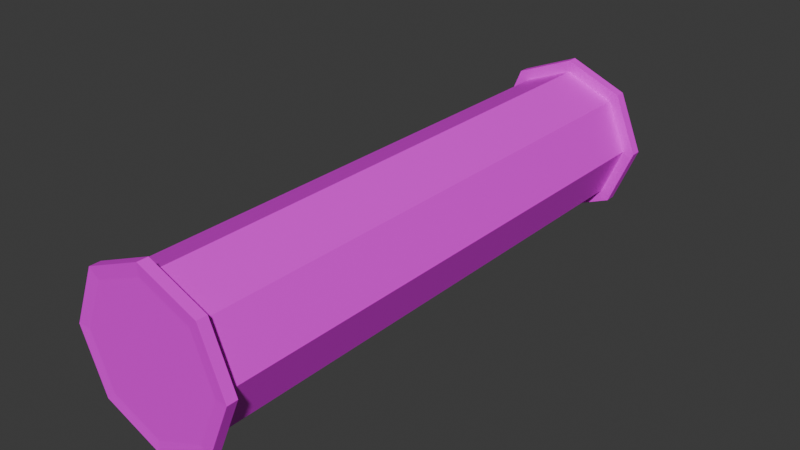 # Source: ISection.blend  (saved by Blender 4.3.34; exported with 4.5.12 LTS)
import bpy
from mathutils import Matrix  # noqa: F401  (used for matrix-valued properties, if any)

bpy.ops.wm.read_factory_settings(use_empty=True)
scene = bpy.context.scene
scene.name = 'Scene'

# ---- collections
col_collection = bpy.data.collections.new('Collection'); scene.collection.children.link(col_collection)

# ---- images (referenced by path relative to the original .blend; pixels are not part of the script)
import os
ASSET_DIR = os.environ.get("B2B_ASSET_DIR", "")  # directory of the original .blend (textures are referenced by path, not embedded)
HERE = os.path.dirname(os.path.abspath(__file__))  # packed textures are extracted next to this script under _unpacked/

def load_image(name, relpath, width, height, colorspace="sRGB"):
    """Load a texture the original file referenced (path relative to the .blend, or extracted next to this script)."""
    p = next((c for c in (os.path.join(HERE, relpath), os.path.join(ASSET_DIR, relpath)) if relpath and os.path.exists(c)), "")
    if p:
        img = bpy.data.images.load(p, check_existing=True)
        img.name = name
    else:  # same state as the original file: an image datablock whose file is absent (Cycles renders it pink)
        img = bpy.data.images.new(name, width, height)
        img.source = "FILE"
        img.filepath = "//" + (relpath or name)
    img.colorspace_settings.name = colorspace
    return img
img_metaltexture2_png_002 = load_image('metaltexture2.png.002', 'metaltexture2.png', 1024, 1024, 'sRGB')
img_metalbrrrr_png_002 = load_image('metalbrrrr.png.002', 'metalbrrrr.png', 1024, 1024, 'sRGB')

# ---- materials (node trees are filled in below, after node groups)
mat_lightmetal_002 = bpy.data.materials.new('LightMetal.002')
mat_darkmetal_002 = bpy.data.materials.new('DarkMetal.002')

# ---- material node trees
mat_lightmetal_002.use_nodes = True; mat_lightmetal_002.node_tree.nodes.clear()
_N = mat_lightmetal_002.node_tree.nodes; _L = mat_lightmetal_002.node_tree.links
n0 = _N.new('ShaderNodeBsdfPrincipled'); n0.name = 'Principled BSDF'; n0.location = (10, 300)
n1 = _N.new('ShaderNodeOutputMaterial'); n1.name = 'Material Output'; n1.location = (300, 300)
n2 = _N.new('ShaderNodeTexImage'); n2.name = 'Image Texture'; n2.location = (-280, 280)
n2.image = img_metaltexture2_png_002
_L.new(n0.outputs[0], n1.inputs[0])
_L.new(n2.outputs[0], n0.inputs[0])
n1.is_active_output = True
mat_darkmetal_002.use_nodes = True; mat_darkmetal_002.node_tree.nodes.clear()
_N = mat_darkmetal_002.node_tree.nodes; _L = mat_darkmetal_002.node_tree.links
n0 = _N.new('ShaderNodeBsdfPrincipled'); n0.name = 'Principled BSDF'; n0.location = (10, 300)
n1 = _N.new('ShaderNodeOutputMaterial'); n1.name = 'Material Output'; n1.location = (300, 300)
n2 = _N.new('ShaderNodeTexImage'); n2.name = 'Image Texture'; n2.location = (-280, 280)
n2.image = img_metalbrrrr_png_002
_L.new(n0.outputs[0], n1.inputs[0])
_L.new(n2.outputs[0], n0.inputs[0])
n1.is_active_output = True

# ---- world
world_world = bpy.data.worlds.new('World'); scene.world = world_world
world_world.use_nodes = True; world_world.node_tree.nodes.clear()
_N = world_world.node_tree.nodes; _L = world_world.node_tree.links
n0 = _N.new('ShaderNodeOutputWorld'); n0.name = 'World Output'; n0.location = (300, 300)
n1 = _N.new('ShaderNodeBackground'); n1.name = 'Background'; n1.location = (10, 300)
n1.inputs[0].default_value = (0.05088, 0.05088, 0.05088, 1.0)
_L.new(n1.outputs[0], n0.inputs[0])
n0.is_active_output = True
world_world.color = (0.05088, 0.05088, 0.05088)
world_world.sun_shadow_jitter_overblur = 0.0

# ---- meshes
me_cylinder = bpy.data.meshes.new('Cylinder')
me_cylinder.from_pydata([(0.0, 1.0, -4.0), (0.0, 1.0, 4.0), (0.7071, 0.7071, -4.0), (0.7071, 0.7071, 4.0), (1.0, -1.311e-07, -4.0), (1.0, 1.311e-07, 4.0), (0.7071, -0.7071, -4.0), (0.7071, -0.7071, 4.0), (0.0, -1.0, -4.0), (0.0, -1.0, 4.0), (-0.7071, -0.7071, -4.0), (-0.7071, -0.7071, 4.0), (-1.0, -1.311e-07, -4.0), (-1.0, 1.311e-07, 4.0), (-0.7071, 0.7071, -4.0), (-0.7071, 0.7071, 4.0), (0.0, 1.0, -3.873), (0.0, 1.0, 3.873), (0.7071, 0.7071, 3.873), (0.7071, 0.7071, -3.873), (1.0, 1.547e-07, 3.873), (1.0, -1.547e-07, -3.873), (0.7071, -0.7071, 3.873), (0.7071, -0.7071, -3.873), (0.0, -1.0, 3.873), (0.0, -1.0, -3.873), (-0.7071, -0.7071, 3.873), (-0.7071, -0.7071, -3.873), (-1.0, 1.547e-07, 3.873), (-1.0, -1.547e-07, -3.873), (-0.7071, 0.7071, 3.873), (-0.7071, 0.7071, -3.873), (2.59e-09, 1.174, -4.011), (0.83, 0.83, -4.011), (0.83, 0.83, 4.011), (-3.238e-09, 1.174, 4.011), (-3.238e-09, 1.174, 3.862), (0.83, 0.83, -3.862), (1.174, -1.28e-07, -4.011), (1.174, 1.28e-07, 4.011), (1.174, -1.557e-07, -3.862), (0.83, -0.83, -4.011), (0.83, -0.83, 4.011), (0.83, -0.83, -3.862), (2.59e-09, -1.174, -4.011), (-3.238e-09, -1.174, 4.011), (2.59e-09, -1.174, -3.862), (-0.83, -0.83, -4.011), (-0.83, -0.83, 4.011), (-0.83, -0.83, -3.862), (-1.174, -1.28e-07, -4.011), (-1.174, 1.28e-07, 4.011), (-1.174, -1.557e-07, -3.862), (-0.83, 0.83, -4.011), (-0.83, 0.83, 4.011), (-0.83, 0.83, -3.862), (2.59e-09, 1.174, -3.862), (0.83, 0.83, 3.862), (1.174, 1.557e-07, 3.862), (0.83, -0.83, 3.862), (-3.238e-09, -1.174, 3.862), (-0.83, -0.83, 3.862), (-1.174, 1.557e-07, 3.862), (-0.83, 0.83, 3.862)], [], [(21, 23, 43, 40), (15, 1, 35, 54), (24, 22, 59, 60), (0, 14, 53, 32), (5, 7, 42, 39), (23, 25, 46, 43), (3, 1, 15, 13, 11, 9, 7, 5), (6, 4, 38, 41), (26, 24, 60, 61), (0, 2, 4, 6, 8, 10, 12, 14), (13, 15, 54, 51), (31, 30, 17, 16), (25, 27, 49, 46), (29, 28, 30, 31), (14, 12, 50, 53), (27, 26, 28, 29), (3, 5, 39, 34), (25, 24, 26, 27), (28, 26, 61, 62), (23, 22, 24, 25), (4, 2, 33, 38), (21, 20, 22, 23), (27, 29, 52, 49), (19, 18, 20, 21), (11, 13, 51, 48), (16, 17, 18, 19), (36, 35, 34, 57), (57, 34, 39, 58), (58, 39, 42, 59), (59, 42, 45, 60), (60, 45, 48, 61), (61, 48, 51, 62), (62, 51, 54, 63), (63, 54, 35, 36), (53, 55, 56, 32), (50, 52, 55, 53), (47, 49, 52, 50), (44, 46, 49, 47), (41, 43, 46, 44), (38, 40, 43, 41), (33, 37, 40, 38), (32, 56, 37, 33), (8, 6, 41, 44), (22, 20, 58, 59), (7, 9, 45, 42), (19, 21, 40, 37), (20, 18, 57, 58), (10, 8, 44, 47), (31, 16, 56, 55), (2, 0, 32, 33), (16, 19, 37, 56), (9, 11, 48, 45), (17, 30, 63, 36), (1, 3, 34, 35), (18, 17, 36, 57), (29, 31, 55, 52), (12, 10, 47, 50), (30, 28, 62, 63)])
me_cylinder.polygons.foreach_set('material_index', [1, 0, 1, 0, 0, 1, 0, 0, 1, 0, 0, 0, 1, 0, 0, 0, 0, 0, 1, 0, 0, 0, 1, 0, 0, 0, 1, 1, 1, 1, 1, 1, 1, 1, 1, 1, 1, 1, 1, 1, 1, 1, 0, 1, 0, 1, 1, 0, 1, 0, 1, 0, 1, 0, 1, 1, 0, 1])
_uv = me_cylinder.uv_layers.new(name='UVMap')
_uv.uv.foreach_set('vector', [-0.6424, -0.2197, -0.9079, -0.4852, -0.8753, -0.5639, -0.5636, -0.2523, 0.08029, 0.4197, 0.25, 0.49, 0.25, 0.49, 0.08029, 0.4197, -0.2194, -1.549, -0.4848, -1.284, -0.5636, -1.316, -0.252, -1.628, 0.75, 0.49, 0.5803, 0.4197, 0.5803, 0.4197, 0.75, 0.49, 0.49, 0.25, 0.4197, 0.08029, 0.4197, 0.08029, 0.49, 0.25, -0.9079, -0.4852, -1.283, -0.4852, -1.316, -0.5639, -0.8753, -0.5639, 0.4197, 0.4197, 0.25, 0.49, 0.08029, 0.4197, 0.01, 0.25, 0.08029, 0.08029, 0.25, 0.01, 0.4197, 0.08029, 0.49, 0.25, 0.9197, 0.08029, 0.99, 0.25, 0.99, 0.25, 0.9197, 0.08029, 0.1561, -1.549, -0.2194, -1.549, -0.252, -1.628, 0.1887, -1.628, 0.75, 0.49, 0.9197, 0.4197, 0.99, 0.25, 0.9197, 0.08029, 0.75, 0.01, 0.5803, 0.08029, 0.51, 0.25, 0.5803, 0.4197, 0.01, 0.25, 0.08029, 0.4197, 0.08029, 0.4197, 0.01, 0.25, 0.4058, 1.193, 0.4058, 0.431, 0.4591, 0.431, 0.4591, 1.193, -1.283, -0.4852, -1.549, -0.2197, -1.628, -0.2523, -1.316, -0.5639, 1.141, 0.4342, 1.141, -0.3278, 1.217, -0.3278, 1.217, 0.4342, 0.5803, 0.4197, 0.51, 0.25, 0.51, 0.25, 0.5803, 0.4197, 1.088, 0.4342, 1.088, -0.3278, 1.141, -0.3278, 1.141, 0.4342, 0.4197, 0.4197, 0.49, 0.25, 0.49, 0.25, 0.4197, 0.4197, 0.5876, 1.193, 0.5876, 0.431, 0.6629, 0.431, 0.6629, 1.193, 0.4215, -1.284, 0.1561, -1.549, 0.1887, -1.628, 0.5003, -1.316, 0.5344, 1.193, 0.5344, 0.431, 0.5876, 0.431, 0.5876, 1.193, 0.99, 0.25, 0.9197, 0.4197, 0.9197, 0.4197, 0.99, 0.25, 1.141, 1.196, 1.141, 0.4342, 1.217, 0.4342, 1.217, 1.196, -1.549, -0.2197, -1.549, 0.1557, -1.628, 0.1884, -1.628, -0.2523, 1.088, 1.196, 1.088, 0.4342, 1.141, 0.4342, 1.141, 1.196, 0.08029, 0.08029, 0.01, 0.25, 0.01, 0.25, 0.08029, 0.08029, 0.4591, 1.193, 0.4591, 0.431, 0.5344, 0.431, 0.5344, 1.193, 2.069, 1.003, 1.996, 1.003, 1.996, 0.5621, 2.069, 0.5621, 2.069, 0.5621, 1.996, 0.5621, 1.996, 0.2505, 2.069, 0.2505, 0.0194, 1.564, 0.09228, 1.564, 0.09228, 1.876, 0.0194, 1.876, 0.0194, 1.876, 0.09228, 1.876, 0.09228, 2.316, 0.0194, 2.316, 1.923, 1.314, 1.85, 1.314, 1.85, 1.003, 1.923, 1.003, 1.923, 1.003, 1.85, 1.003, 1.85, 0.5621, 1.923, 0.5621, 1.923, 0.5621, 1.85, 0.5621, 1.85, 0.2505, 1.923, 0.2505, 2.069, 1.314, 1.996, 1.314, 1.996, 1.003, 2.069, 1.003, 1.923, 0.2505, 1.996, 0.2505, 1.996, 0.5621, 1.923, 0.5621, 0.238, 2.005, 0.3109, 2.005, 0.3109, 2.316, 0.238, 2.316, 0.238, 1.564, 0.3109, 1.564, 0.3109, 2.005, 0.238, 2.005, 1.66, 1.817, 1.732, 1.817, 1.732, 2.129, 1.66, 2.129, 1.66, 1.376, 1.732, 1.376, 1.732, 1.817, 1.66, 1.817, 1.66, 1.065, 1.732, 1.065, 1.732, 1.376, 1.66, 1.376, 1.923, 1.003, 1.996, 1.003, 1.996, 1.314, 1.923, 1.314, 1.923, 0.5621, 1.996, 0.5621, 1.996, 1.003, 1.923, 1.003, 0.75, 0.01, 0.9197, 0.08029, 0.9197, 0.08029, 0.75, 0.01, -0.4848, -1.284, -0.4848, -0.9082, -0.5636, -0.8756, -0.5636, -1.316, 0.4197, 0.08029, 0.25, 0.01, 0.25, 0.01, 0.4197, 0.08029, -0.6424, 0.1557, -0.6424, -0.2197, -0.5636, -0.2523, -0.5636, 0.1884, -0.4848, -0.9082, -0.2194, -0.6427, -0.252, -0.5639, -0.5636, -0.8756, 0.5803, 0.08029, 0.75, 0.01, 0.75, 0.01, 0.5803, 0.08029, -1.283, 0.4212, -0.9079, 0.4212, -0.8753, 0.5, -1.316, 0.5, 0.9197, 0.4197, 0.75, 0.49, 0.75, 0.49, 0.9197, 0.4197, -0.9079, 0.4212, -0.6424, 0.1557, -0.5636, 0.1884, -0.8753, 0.5, 0.25, 0.01, 0.08029, 0.08029, 0.08029, 0.08029, 0.25, 0.01, 0.1561, -0.6427, 0.4215, -0.9082, 0.5003, -0.8756, 0.1887, -0.5639, 0.25, 0.49, 0.4197, 0.4197, 0.4197, 0.4197, 0.25, 0.49, -0.2194, -0.6427, 0.1561, -0.6427, 0.1887, -0.5639, -0.252, -0.5639, -1.549, 0.1557, -1.283, 0.4212, -1.316, 0.5, -1.628, 0.1884, 0.51, 0.25, 0.5803, 0.08029, 0.5803, 0.08029, 0.51, 0.25, 0.4215, -0.9082, 0.4215, -1.284, 0.5003, -1.316, 0.5003, -0.8756])
me_cylinder.materials.append(mat_lightmetal_002)
me_cylinder.materials.append(mat_darkmetal_002)
me_cylinder.update()

# ---- objects
ob_cylinder = bpy.data.objects.new('Cylinder', me_cylinder)

# ---- transforms, parenting, visibility, modifiers, constraints
ob_cylinder.location = (0.0, 0.0, 0.0)
ob_cylinder.rotation_euler = (1.571, -0.0, 0.0)
ob_cylinder.scale = (0.25, 0.25, 0.25)

# ---- collection membership
col_collection.objects.link(ob_cylinder)

# ---- scene / render settings (as saved in the file)
scene.frame_start = 1; scene.frame_end = 250; scene.frame_set(1)
scene.render.engine = 'BLENDER_EEVEE_NEXT'
bpy.context.view_layer.update()

# ---- added for rendering (the .blend has no active camera and no usable light): camera, sun
cam_auto = bpy.data.cameras.new('AutoCamera')
cam_auto.lens = 50.0
cam_auto.sensor_width = 36.0
cam_auto.clip_end = 1000.0
ob_auto_camera = bpy.data.objects.new('AutoCamera', cam_auto)
scene.collection.objects.link(ob_auto_camera)
ob_auto_camera.location = (2.00818, -2.40982, 1.60654)
ob_auto_camera.rotation_euler = (1.09748, -7.21219e-08, 0.694738)
scene.camera = ob_auto_camera
light_auto_sun = bpy.data.lights.new('AutoSun', 'SUN')
light_auto_sun.energy = 3.0
light_auto_sun.angle = 0.0523599
ob_auto_sun = bpy.data.objects.new('AutoSun', light_auto_sun)
scene.collection.objects.link(ob_auto_sun)
ob_auto_sun.rotation_euler = (0.872665, 0.174533, 0.523599)
bpy.context.view_layer.update()
